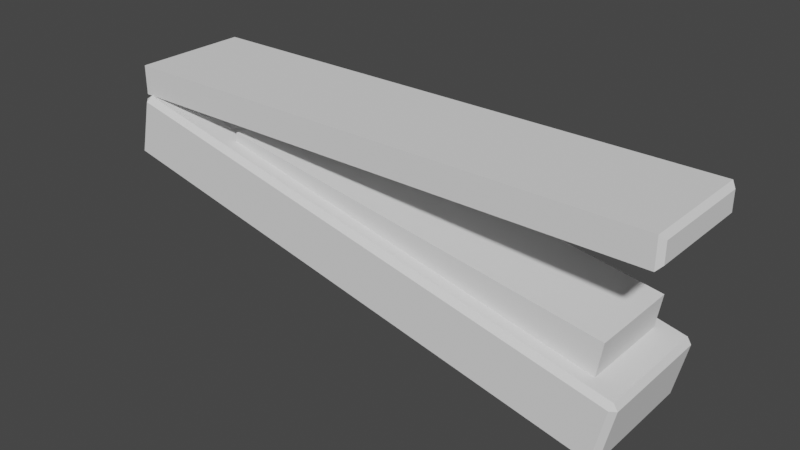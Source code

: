 # Source: Stapler.blend  (saved by Blender 3.5.10; exported with 4.5.12 LTS)
import bpy
from mathutils import Matrix  # noqa: F401  (used for matrix-valued properties, if any)

bpy.ops.wm.read_factory_settings(use_empty=True)
scene = bpy.context.scene
scene.name = 'Scene'

# ---- collections
col_collection = bpy.data.collections.new('Collection'); scene.collection.children.link(col_collection)

# ---- world
world_world = bpy.data.worlds.new('World'); scene.world = world_world
world_world.use_nodes = True; world_world.node_tree.nodes.clear()
_N = world_world.node_tree.nodes; _L = world_world.node_tree.links
n0 = _N.new('ShaderNodeOutputWorld'); n0.name = 'World Output'; n0.location = (300, 300)
n1 = _N.new('ShaderNodeBackground'); n1.name = 'Background'; n1.location = (10, 300)
n1.inputs[0].default_value = (0.05088, 0.05088, 0.05088, 1.0)
_L.new(n1.outputs[0], n0.inputs[0])
n0.is_active_output = True
world_world.color = (0.05088, 0.05088, 0.05088)
world_world.use_sun_shadow = False
world_world.sun_shadow_jitter_overblur = 0.0

# ---- meshes
me_cube_003 = bpy.data.meshes.new('Cube.003')
me_cube_003.from_pydata([(0.8512, -0.3561, -0.3328), (0.8512, 0.3561, -0.3328), (0.789, -0.3561, -0.71), (0.789, 0.3561, -0.71), (3.876, -0.3561, -0.832), (3.876, 0.3561, -0.832), (3.814, -0.3561, -1.209), (3.814, 0.3561, -1.209), (0.0002111, -0.4424, -3.112e-05), (0.0002111, 0.4424, -3.079e-05), (0.0002111, -0.4424, -0.2221), (0.0002111, 0.4424, -0.2221), (4.201, -0.4064, -0.03608), (4.165, -0.4424, -3.112e-05), (4.165, 0.4424, -3.079e-05), (4.201, 0.4064, -0.03608), (4.201, -0.4064, -0.1861), (4.165, -0.4424, -0.2221), (4.201, 0.4064, -0.1861), (4.165, 0.4424, -0.2221), (0.04689, -0.4939, -0.2595), (0.0559, -0.4536, -0.2201), (0.007543, -0.4536, -0.2505), (0.0559, 0.4536, -0.2201), (0.04689, 0.4939, -0.2595), (0.007543, 0.4536, -0.2505), (-0.04739, -0.4939, -0.671), (-0.08674, -0.4536, -0.662), (-0.05641, -0.4536, -0.7104), (-0.04739, 0.4939, -0.671), (-0.05641, 0.4536, -0.7104), (-0.08674, 0.4536, -0.662), (4.012, -0.4939, -1.168), (4.051, -0.4536, -1.177), (4.021, -0.4536, -1.128), (4.012, 0.4939, -1.168), (4.021, 0.4536, -1.128), (4.051, 0.4536, -1.177), (3.918, -0.4939, -1.579), (3.909, -0.4536, -1.619), (3.957, -0.4536, -1.588), (3.918, 0.4939, -1.579), (3.957, 0.4536, -1.588), (3.909, 0.4536, -1.619), (3.718, -0.4939, -1.534), (3.709, -0.4536, -1.573), (3.718, 0.4939, -1.534), (3.709, 0.4536, -1.573), (3.813, -0.4939, -1.122), (3.822, -0.4536, -1.083), (3.813, 0.4939, -1.122), (3.822, 0.4536, -1.083), (2.208, -0.4939, -1.188), (2.199, 0.4536, -1.227), (2.311, -0.4536, -0.7368), (2.302, 0.4939, -0.7762), (2.199, -0.4536, -1.227), (2.208, 0.4939, -1.188), (2.302, -0.4939, -0.7762), (2.311, 0.4536, -0.7368), (0.0559, 0.3155, -0.2201), (0.007543, 0.3155, -0.2505), (-0.05641, 0.3155, -0.7104), (-0.08674, 0.3155, -0.662), (3.957, 0.3155, -1.588), (3.909, 0.3155, -1.619), (4.021, 0.3155, -1.128), (4.051, 0.3155, -1.177), (3.709, 0.3155, -1.573), (3.822, 0.3155, -1.083), (2.199, 0.3155, -1.227), (2.311, 0.3155, -0.7368), (0.007543, -0.2531, -0.2505), (-0.05641, -0.2531, -0.7104), (3.957, -0.2531, -1.588), (4.021, -0.2531, -1.128), (3.709, -0.2531, -1.573), (3.822, -0.2531, -1.083), (2.199, -0.2531, -1.227), (2.311, -0.2531, -0.7368), (0.0559, -0.2531, -0.2201), (-0.08674, -0.2531, -0.662), (3.909, -0.2531, -1.619), (4.051, -0.2531, -1.177), (3.614, 0.248, -1.579), (2.29, 0.248, -1.275), (3.614, -0.1855, -1.579), (2.29, -0.1855, -1.275)], [], [(0, 1, 3, 2), (2, 3, 7, 6), (6, 7, 5, 4), (4, 5, 1, 0), (2, 6, 4, 0), (7, 3, 1, 5), (8, 9, 11, 10), (13, 14, 9, 8), (19, 11, 9, 14), (16, 18, 15, 12), (10, 11, 19, 17), (18, 16, 17, 19), (13, 17, 16, 12), (19, 14, 15, 18), (14, 13, 12, 15), (10, 17, 13, 8), (71, 59, 23, 60), (64, 42, 37, 67), (57, 29, 24, 55), (61, 25, 31, 63), (68, 47, 43, 65), (20, 21, 22), (23, 24, 25), (26, 27, 28), (29, 30, 31), (32, 33, 34), (35, 36, 37), (38, 39, 40), (41, 42, 43), (26, 20, 22, 27), (60, 23, 25, 61), (24, 29, 31, 25), (73, 28, 27, 81), (52, 26, 28, 56), (46, 41, 43, 47), (74, 40, 39, 82), (32, 38, 40, 33), (41, 35, 37, 42), (75, 34, 33, 83), (48, 32, 34, 49), (55, 24, 23, 59), (44, 38, 32, 48), (52, 44, 48, 58), (35, 50, 51, 36), (58, 48, 49, 54), (57, 46, 47, 53), (38, 44, 45, 39), (70, 53, 47, 68), (41, 46, 50, 35), (66, 36, 51, 69), (62, 30, 53, 70), (29, 57, 53, 30), (20, 58, 54, 21), (26, 52, 58, 20), (50, 55, 59, 51), (44, 52, 56, 45), (46, 57, 55, 50), (69, 51, 59, 71), (77, 69, 71, 79), (73, 62, 70, 78), (75, 66, 69, 77), (78, 70, 85, 87), (36, 66, 67, 37), (42, 64, 65, 43), (30, 62, 63, 31), (80, 60, 61, 72), (76, 68, 65, 82), (72, 61, 63, 81), (74, 64, 67, 83), (79, 71, 60, 80), (54, 79, 80, 21), (40, 74, 83, 33), (22, 72, 81, 27), (45, 76, 82, 39), (21, 80, 72, 22), (56, 78, 76, 45), (34, 75, 77, 49), (28, 73, 78, 56), (49, 77, 79, 54), (66, 75, 83, 67), (64, 74, 82, 65), (62, 73, 81, 63), (87, 85, 84, 86), (76, 78, 87, 86), (68, 76, 86, 84), (70, 68, 84, 85)])
_uv = me_cube_003.uv_layers.new(name='UVMap')
_uv.uv.foreach_set('vector', [0.375, 0.0, 0.625, 0.0, 0.625, 0.25, 0.375, 0.25, 0.375, 0.25, 0.625, 0.25, 0.625, 0.5, 0.375, 0.5, 0.375, 0.5, 0.625, 0.5, 0.625, 0.75, 0.375, 0.75, 0.375, 0.75, 0.625, 0.75, 0.625, 1.0, 0.375, 1.0, 0.125, 0.5, 0.375, 0.5, 0.375, 0.75, 0.125, 0.75, 0.625, 0.5, 0.875, 0.5, 0.875, 0.75, 0.625, 0.75, 0.375, 0.0, 0.625, 0.0, 0.625, 0.25, 0.375, 0.25, 0.375, 0.7521, 0.625, 0.7521, 0.625, 1.0, 0.375, 1.0, 0.6271, 0.5, 0.875, 0.5, 0.875, 0.75, 0.6271, 0.75, 0.3852, 0.5406, 0.6148, 0.5406, 0.6148, 0.7094, 0.3852, 0.7094, 0.375, 0.25, 0.625, 0.25, 0.625, 0.4979, 0.375, 0.4979, 0.6148, 0.5406, 0.3852, 0.5406, 0.375, 0.4979, 0.625, 0.4979, 0.3729, 0.75, 0.3729, 0.5, 0.3852, 0.5406, 0.3852, 0.7094, 0.6271, 0.5, 0.6271, 0.75, 0.6148, 0.7094, 0.6148, 0.5406, 0.625, 0.7521, 0.375, 0.7521, 0.3852, 0.7094, 0.6148, 0.7094, 0.125, 0.5, 0.3729, 0.5, 0.3729, 0.75, 0.125, 0.75, 0.5799, 0.8246, 0.6148, 0.8246, 0.6148, 0.9976, 0.5799, 0.9976, 0.5799, 0.5201, 0.6148, 0.5201, 0.6148, 0.7299, 0.5799, 0.7299, 0.6996, 0.5201, 0.8726, 0.5201, 0.8726, 0.7299, 0.6996, 0.7299, 0.5799, 0.02006, 0.6148, 0.02006, 0.6148, 0.2299, 0.5799, 0.2299, 0.5799, 0.4853, 0.6148, 0.4853, 0.6148, 0.4976, 0.5799, 0.4976, 0.1274, 0.7299, 0.1274, 0.75, 0.125, 0.7299, 0.6148, 0.0, 0.625, 0.02006, 0.6148, 0.02006, 0.1274, 0.5201, 0.125, 0.5201, 0.1274, 0.5, 0.625, 0.2299, 0.6148, 0.25, 0.6148, 0.2299, 0.3726, 0.7299, 0.375, 0.7299, 0.3726, 0.75, 0.625, 0.7524, 0.6148, 0.7524, 0.6148, 0.75, 0.3726, 0.5201, 0.3726, 0.5, 0.375, 0.5201, 0.625, 0.4976, 0.6148, 0.5, 0.6148, 0.4976, 0.1274, 0.5201, 0.1274, 0.7299, 0.125, 0.7299, 0.125, 0.5201, 0.5799, 0.0, 0.6148, 0.0, 0.6148, 0.02006, 0.5799, 0.02006, 0.625, 0.02006, 0.625, 0.2299, 0.6148, 0.2299, 0.6148, 0.02006, 0.436, 0.2524, 0.3852, 0.2524, 0.3852, 0.2299, 0.436, 0.2299, 0.3004, 0.5201, 0.1274, 0.5201, 0.1274, 0.5, 0.3004, 0.5, 0.625, 0.4853, 0.625, 0.4976, 0.6148, 0.4976, 0.6148, 0.4853, 0.436, 0.5201, 0.3852, 0.5201, 0.3852, 0.4976, 0.436, 0.4976, 0.3726, 0.7299, 0.3726, 0.5201, 0.3852, 0.5201, 0.3852, 0.7299, 0.6274, 0.5201, 0.6274, 0.7299, 0.6148, 0.7299, 0.6148, 0.5201, 0.436, 0.7524, 0.3852, 0.7524, 0.3852, 0.7299, 0.436, 0.7299, 0.3603, 0.7299, 0.3726, 0.7299, 0.3726, 0.75, 0.3603, 0.75, 0.625, 0.8246, 0.625, 0.9976, 0.6148, 0.9976, 0.6148, 0.8246, 0.3603, 0.5201, 0.3726, 0.5201, 0.3726, 0.7299, 0.3603, 0.7299, 0.3004, 0.5201, 0.3603, 0.5201, 0.3603, 0.7299, 0.3004, 0.7299, 0.625, 0.7524, 0.625, 0.7647, 0.6148, 0.7647, 0.6148, 0.7524, 0.3004, 0.7299, 0.3603, 0.7299, 0.3603, 0.75, 0.3004, 0.75, 0.625, 0.4254, 0.625, 0.4853, 0.6148, 0.4853, 0.6148, 0.4254, 0.3726, 0.5201, 0.3603, 0.5201, 0.3603, 0.5, 0.3726, 0.5, 0.5799, 0.4254, 0.6148, 0.4254, 0.6148, 0.4853, 0.5799, 0.4853, 0.6274, 0.5201, 0.6397, 0.5201, 0.6397, 0.7299, 0.6274, 0.7299, 0.5799, 0.7524, 0.6148, 0.7524, 0.6148, 0.7647, 0.5799, 0.7647, 0.5799, 0.2524, 0.6148, 0.2524, 0.6148, 0.4254, 0.5799, 0.4254, 0.625, 0.2524, 0.625, 0.4254, 0.6148, 0.4254, 0.6148, 0.2524, 0.1274, 0.7299, 0.3004, 0.7299, 0.3004, 0.75, 0.1274, 0.75, 0.1274, 0.5201, 0.3004, 0.5201, 0.3004, 0.7299, 0.1274, 0.7299, 0.625, 0.7647, 0.625, 0.8246, 0.6148, 0.8246, 0.6148, 0.7647, 0.3603, 0.5201, 0.3004, 0.5201, 0.3004, 0.5, 0.3603, 0.5, 0.6397, 0.5201, 0.6996, 0.5201, 0.6996, 0.7299, 0.6397, 0.7299, 0.5799, 0.7647, 0.6148, 0.7647, 0.6148, 0.8246, 0.5799, 0.8246, 0.436, 0.7647, 0.5799, 0.7647, 0.5799, 0.8246, 0.436, 0.8246, 0.436, 0.2524, 0.5799, 0.2524, 0.5799, 0.4254, 0.436, 0.4254, 0.436, 0.7524, 0.5799, 0.7524, 0.5799, 0.7647, 0.436, 0.7647, 0.436, 0.4254, 0.5799, 0.4254, 0.5799, 0.4254, 0.436, 0.4254, 0.6148, 0.7524, 0.5799, 0.7524, 0.5799, 0.7299, 0.6148, 0.7299, 0.6148, 0.5201, 0.5799, 0.5201, 0.5799, 0.4976, 0.6148, 0.4976, 0.6148, 0.2524, 0.5799, 0.2524, 0.5799, 0.2299, 0.6148, 0.2299, 0.436, 0.0, 0.5799, 0.0, 0.5799, 0.02006, 0.436, 0.02006, 0.436, 0.4853, 0.5799, 0.4853, 0.5799, 0.4976, 0.436, 0.4976, 0.436, 0.02006, 0.5799, 0.02006, 0.5799, 0.2299, 0.436, 0.2299, 0.436, 0.5201, 0.5799, 0.5201, 0.5799, 0.7299, 0.436, 0.7299, 0.436, 0.8246, 0.5799, 0.8246, 0.5799, 0.9976, 0.436, 0.9976, 0.3852, 0.8246, 0.436, 0.8246, 0.436, 0.9976, 0.3852, 0.9976, 0.3852, 0.5201, 0.436, 0.5201, 0.436, 0.7299, 0.3852, 0.7299, 0.3852, 0.02006, 0.436, 0.02006, 0.436, 0.2299, 0.3852, 0.2299, 0.3852, 0.4853, 0.436, 0.4853, 0.436, 0.4976, 0.3852, 0.4976, 0.3852, 0.0, 0.436, 0.0, 0.436, 0.02006, 0.3852, 0.02006, 0.3852, 0.4254, 0.436, 0.4254, 0.436, 0.4853, 0.3852, 0.4853, 0.3852, 0.7524, 0.436, 0.7524, 0.436, 0.7647, 0.3852, 0.7647, 0.3852, 0.2524, 0.436, 0.2524, 0.436, 0.4254, 0.3852, 0.4254, 0.3852, 0.7647, 0.436, 0.7647, 0.436, 0.8246, 0.3852, 0.8246, 0.5799, 0.7524, 0.436, 0.7524, 0.436, 0.7299, 0.5799, 0.7299, 0.5799, 0.5201, 0.436, 0.5201, 0.436, 0.4976, 0.5799, 0.4976, 0.5799, 0.2524, 0.436, 0.2524, 0.436, 0.2299, 0.5799, 0.2299, 0.436, 0.4254, 0.5799, 0.4254, 0.5799, 0.4853, 0.436, 0.4853, 0.436, 0.4853, 0.436, 0.4254, 0.436, 0.4254, 0.436, 0.4853, 0.5799, 0.4853, 0.436, 0.4853, 0.436, 0.4853, 0.5799, 0.4853, 0.5799, 0.4254, 0.5799, 0.4853, 0.5799, 0.4853, 0.5799, 0.4254])
me_cube_003.update()

# ---- objects
ob_cube_002 = bpy.data.objects.new('Cube.002', me_cube_003)

# ---- transforms, parenting, visibility, modifiers, constraints
ob_cube_002.location = (0.0, 0.0, 0.0)

# ---- collection membership
col_collection.objects.link(ob_cube_002)

# ---- scene / render settings (as saved in the file)
scene.frame_start = 1; scene.frame_end = 250; scene.frame_set(1)
scene.render.engine = 'BLENDER_EEVEE_NEXT'
scene.cycles.sampling_pattern = 'TABULATED_SOBOL'
scene.view_settings.view_transform = 'Filmic'
bpy.context.view_layer.update()

# ---- added for rendering (the .blend has no active camera and no usable light): camera, sun
cam_auto = bpy.data.cameras.new('AutoCamera')
cam_auto.lens = 50.0
cam_auto.sensor_width = 36.0
cam_auto.clip_end = 1000.0
ob_auto_camera = bpy.data.objects.new('AutoCamera', cam_auto)
scene.collection.objects.link(ob_auto_camera)
ob_auto_camera.location = (6.39516, -5.20553, 2.66097)
ob_auto_camera.rotation_euler = (1.09748, -7.21219e-08, 0.694738)
scene.camera = ob_auto_camera
light_auto_sun = bpy.data.lights.new('AutoSun', 'SUN')
light_auto_sun.energy = 3.0
light_auto_sun.angle = 0.0523599
ob_auto_sun = bpy.data.objects.new('AutoSun', light_auto_sun)
scene.collection.objects.link(ob_auto_sun)
ob_auto_sun.rotation_euler = (0.872665, 0.174533, 0.523599)
bpy.context.view_layer.update()
